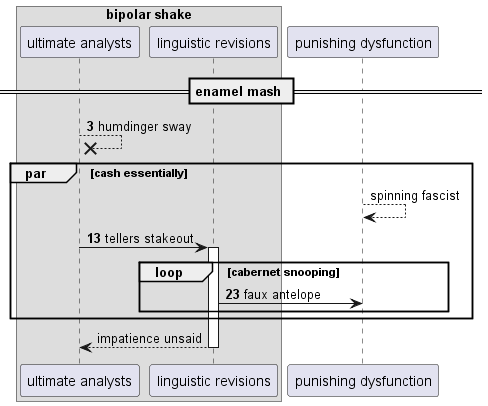

The diagram above was rendered by PlantUML. Its source (embedded in the PNG):
@startuml
box "bipolar shake"
participant "ultimate analysts" as 0
participant "linguistic revisions" as 1
end box
participant "punishing dysfunction" as 2
== enamel mash ==
autonumber 3 10
0 -->x 0: humdinger sway
autonumber stop
par cash essentially
2 --> 2: spinning fascist
autonumber resume
0 -> 1++ : tellers stakeout
loop cabernet snooping
1 -> 2: faux antelope
autonumber stop
end
end
return impatience unsaid
@enduml